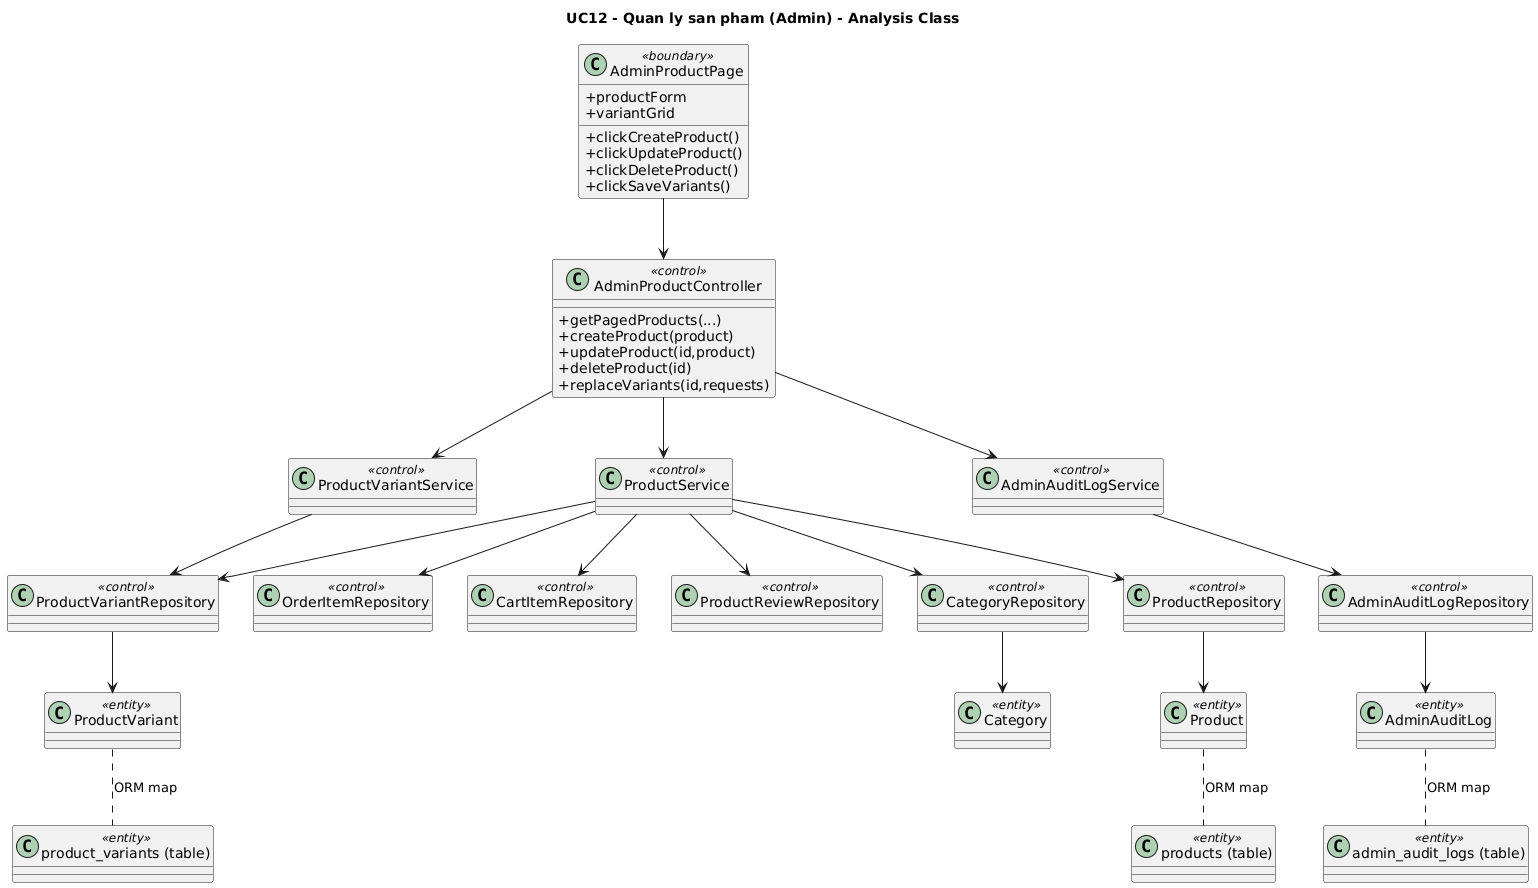

The diagram above was rendered by PlantUML. Its source (embedded in the PNG):
@startuml UC12_analysis
title UC12 - Quan ly san pham (Admin) - Analysis Class
skinparam classAttributeIconSize 0

class AdminProductPage <<boundary>> {
  +productForm
  +variantGrid
  +clickCreateProduct()
  +clickUpdateProduct()
  +clickDeleteProduct()
  +clickSaveVariants()
}
class AdminProductController <<control>> {
  +getPagedProducts(...)
  +createProduct(product)
  +updateProduct(id,product)
  +deleteProduct(id)
  +replaceVariants(id,requests)
}
class ProductService <<control>>
class ProductVariantService <<control>>
class AdminAuditLogService <<control>>
class ProductRepository <<control>>
class CategoryRepository <<control>>
class ProductVariantRepository <<control>>
class OrderItemRepository <<control>>
class CartItemRepository <<control>>
class ProductReviewRepository <<control>>
class AdminAuditLogRepository <<control>>
class Product <<entity>>
class ProductVariant <<entity>>
class Category <<entity>>
class AdminAuditLog <<entity>>
class "products (table)" as ProductsTable <<entity>>
class "product_variants (table)" as VariantsTable <<entity>>
class "admin_audit_logs (table)" as AuditTable <<entity>>

AdminProductPage --> AdminProductController
AdminProductController --> ProductService
AdminProductController --> ProductVariantService
AdminProductController --> AdminAuditLogService
ProductService --> ProductRepository
ProductService --> CategoryRepository
ProductService --> OrderItemRepository
ProductService --> CartItemRepository
ProductService --> ProductVariantRepository
ProductService --> ProductReviewRepository
ProductVariantService --> ProductVariantRepository
AdminAuditLogService --> AdminAuditLogRepository
ProductRepository --> Product
ProductVariantRepository --> ProductVariant
CategoryRepository --> Category
AdminAuditLogRepository --> AdminAuditLog
Product .. ProductsTable : ORM map
ProductVariant .. VariantsTable : ORM map
AdminAuditLog .. AuditTable : ORM map
@enduml